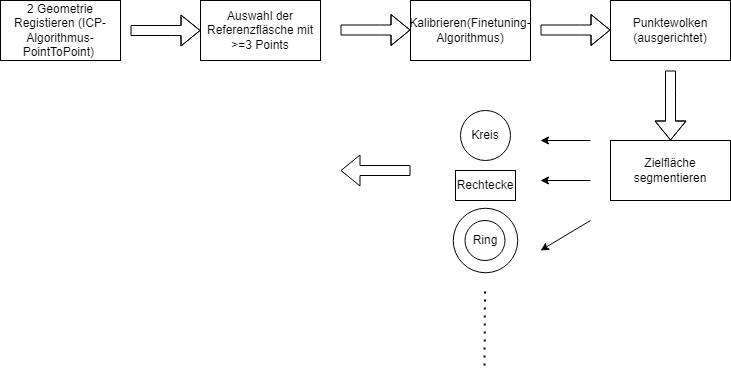

The diagram above was exported from draw.io. Its source (the exported page's mxGraphModel, read from the mxfile embedded in the PNG):
<mxGraphModel dx="2062" dy="1122" grid="1" gridSize="10" guides="1" tooltips="1" connect="1" arrows="1" fold="1" page="1" pageScale="1" pageWidth="827" pageHeight="1169" math="0" shadow="0">
  <root>
    <mxCell id="0" />
    <mxCell id="1" parent="0" />
    <mxCell id="ioEDS-X6ptW6jZpp8tWf-1" value="2 Geometrie Registieren (ICP-Algorithmus- PointToPoint)&amp;nbsp;" style="rounded=0;whiteSpace=wrap;html=1;" vertex="1" parent="1">
      <mxGeometry x="80" y="170" width="120" height="60" as="geometry" />
    </mxCell>
    <mxCell id="ioEDS-X6ptW6jZpp8tWf-3" value="Auswahl der Referenzfläsche mit &amp;gt;=3 Points" style="rounded=0;whiteSpace=wrap;html=1;" vertex="1" parent="1">
      <mxGeometry x="280" y="170" width="120" height="60" as="geometry" />
    </mxCell>
    <mxCell id="ioEDS-X6ptW6jZpp8tWf-5" value="Kalibrieren(Finetuning-Algorithmus)&lt;br&gt;" style="rounded=0;whiteSpace=wrap;html=1;" vertex="1" parent="1">
      <mxGeometry x="490" y="170" width="120" height="60" as="geometry" />
    </mxCell>
    <mxCell id="ioEDS-X6ptW6jZpp8tWf-6" value="&lt;div style=&quot;&quot;&gt;&lt;span style=&quot;background-color: initial;&quot;&gt;Punktewolken&lt;/span&gt;&lt;/div&gt;&lt;div style=&quot;&quot;&gt;&lt;span style=&quot;background-color: initial;&quot;&gt;(ausgerichtet)&lt;/span&gt;&lt;/div&gt;" style="whiteSpace=wrap;html=1;rounded=0;align=center;" vertex="1" parent="1">
      <mxGeometry x="690" y="170" width="120" height="60" as="geometry" />
    </mxCell>
    <mxCell id="ioEDS-X6ptW6jZpp8tWf-10" value="Zielfläche segmentieren" style="whiteSpace=wrap;html=1;rounded=0;" vertex="1" parent="1">
      <mxGeometry x="690" y="310" width="120" height="60" as="geometry" />
    </mxCell>
    <mxCell id="ioEDS-X6ptW6jZpp8tWf-13" value="" style="endArrow=classic;html=1;rounded=0;" edge="1" parent="1">
      <mxGeometry width="50" height="50" relative="1" as="geometry">
        <mxPoint x="670" y="390" as="sourcePoint" />
        <mxPoint x="620" y="420" as="targetPoint" />
      </mxGeometry>
    </mxCell>
    <mxCell id="ioEDS-X6ptW6jZpp8tWf-14" value="" style="endArrow=classic;html=1;rounded=0;" edge="1" parent="1">
      <mxGeometry width="50" height="50" relative="1" as="geometry">
        <mxPoint x="670" y="350" as="sourcePoint" />
        <mxPoint x="620" y="350" as="targetPoint" />
      </mxGeometry>
    </mxCell>
    <mxCell id="ioEDS-X6ptW6jZpp8tWf-15" value="" style="endArrow=classic;html=1;rounded=0;" edge="1" parent="1">
      <mxGeometry width="50" height="50" relative="1" as="geometry">
        <mxPoint x="670" y="310" as="sourcePoint" />
        <mxPoint x="620" y="310" as="targetPoint" />
      </mxGeometry>
    </mxCell>
    <mxCell id="ioEDS-X6ptW6jZpp8tWf-16" value="Kreis" style="ellipse;whiteSpace=wrap;html=1;aspect=fixed;" vertex="1" parent="1">
      <mxGeometry x="540" y="280" width="50" height="50" as="geometry" />
    </mxCell>
    <mxCell id="ioEDS-X6ptW6jZpp8tWf-18" value="Rechtecke" style="rounded=0;whiteSpace=wrap;html=1;" vertex="1" parent="1">
      <mxGeometry x="535" y="340" width="60" height="30" as="geometry" />
    </mxCell>
    <mxCell id="ioEDS-X6ptW6jZpp8tWf-19" value="" style="endArrow=none;dashed=1;html=1;dashPattern=1 3;strokeWidth=2;rounded=0;" edge="1" parent="1">
      <mxGeometry width="50" height="50" relative="1" as="geometry">
        <mxPoint x="564" y="535" as="sourcePoint" />
        <mxPoint x="564.5" y="460" as="targetPoint" />
      </mxGeometry>
    </mxCell>
    <mxCell id="ioEDS-X6ptW6jZpp8tWf-20" value="" style="shape=flexArrow;endArrow=classic;html=1;rounded=0;entryX=0;entryY=0.5;entryDx=0;entryDy=0;" edge="1" parent="1" target="ioEDS-X6ptW6jZpp8tWf-3">
      <mxGeometry width="50" height="50" relative="1" as="geometry">
        <mxPoint x="210" y="200" as="sourcePoint" />
        <mxPoint x="260" y="160" as="targetPoint" />
        <Array as="points">
          <mxPoint x="250" y="200" />
        </Array>
      </mxGeometry>
    </mxCell>
    <mxCell id="ioEDS-X6ptW6jZpp8tWf-21" value="" style="shape=flexArrow;endArrow=classic;html=1;rounded=0;entryX=0;entryY=0.5;entryDx=0;entryDy=0;" edge="1" parent="1">
      <mxGeometry width="50" height="50" relative="1" as="geometry">
        <mxPoint x="420" y="199.5" as="sourcePoint" />
        <mxPoint x="490" y="199.5" as="targetPoint" />
        <Array as="points">
          <mxPoint x="460" y="199.5" />
        </Array>
      </mxGeometry>
    </mxCell>
    <mxCell id="ioEDS-X6ptW6jZpp8tWf-22" value="" style="shape=flexArrow;endArrow=classic;html=1;rounded=0;entryX=0;entryY=0.5;entryDx=0;entryDy=0;" edge="1" parent="1">
      <mxGeometry width="50" height="50" relative="1" as="geometry">
        <mxPoint x="620" y="199.5" as="sourcePoint" />
        <mxPoint x="690" y="199.5" as="targetPoint" />
        <Array as="points">
          <mxPoint x="660" y="199.5" />
        </Array>
      </mxGeometry>
    </mxCell>
    <mxCell id="ioEDS-X6ptW6jZpp8tWf-23" value="" style="shape=flexArrow;endArrow=classic;html=1;rounded=0;entryX=0.5;entryY=0;entryDx=0;entryDy=0;" edge="1" parent="1" target="ioEDS-X6ptW6jZpp8tWf-10">
      <mxGeometry width="50" height="50" relative="1" as="geometry">
        <mxPoint x="750" y="240" as="sourcePoint" />
        <mxPoint x="780" y="260" as="targetPoint" />
        <Array as="points">
          <mxPoint x="750" y="260" />
        </Array>
      </mxGeometry>
    </mxCell>
    <mxCell id="ioEDS-X6ptW6jZpp8tWf-25" value="" style="shape=flexArrow;endArrow=classic;html=1;rounded=0;" edge="1" parent="1">
      <mxGeometry width="50" height="50" relative="1" as="geometry">
        <mxPoint x="490" y="340" as="sourcePoint" />
        <mxPoint x="420" y="340" as="targetPoint" />
      </mxGeometry>
    </mxCell>
    <mxCell id="ioEDS-X6ptW6jZpp8tWf-27" value="" style="ellipse;whiteSpace=wrap;html=1;aspect=fixed;" vertex="1" parent="1">
      <mxGeometry x="532.75" y="377.75" width="64.5" height="64.5" as="geometry" />
    </mxCell>
    <mxCell id="ioEDS-X6ptW6jZpp8tWf-28" value="Ring" style="ellipse;whiteSpace=wrap;html=1;aspect=fixed;" vertex="1" parent="1">
      <mxGeometry x="544.5" y="390" width="40" height="40" as="geometry" />
    </mxCell>
  </root>
</mxGraphModel>